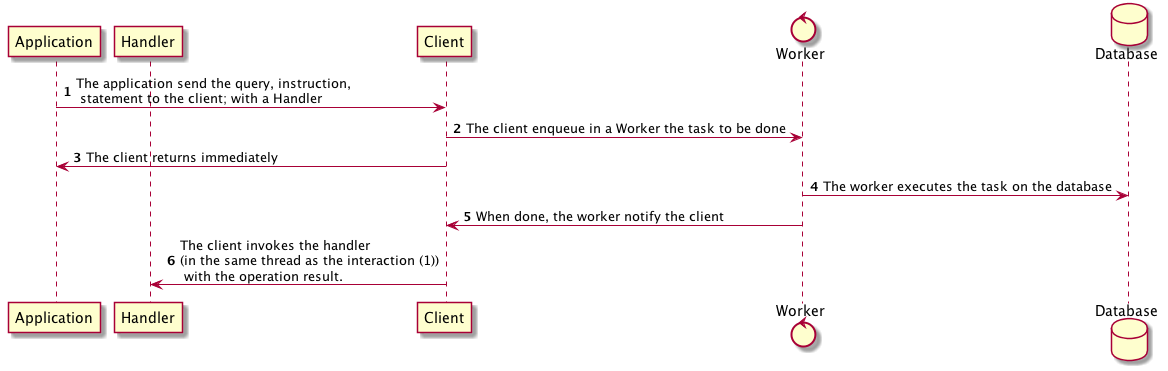

The diagram above was rendered by PlantUML. Its source (embedded in the PNG):
@startuml
autonumber
participant Application
participant Handler
participant Client
control Worker
database Database

Application -> Client : The application send the query, instruction,\n statement to the client; with a Handler
Client -> Worker : The client enqueue in a Worker the task to be done
Client -> Application : The client returns immediately
Worker -> Database : The worker executes the task on the database
Worker -> Client : When done, the worker notify the client
Client -> Handler : The client invokes the handler \n(in the same thread as the interaction (1))\n with the operation result.

@enduml